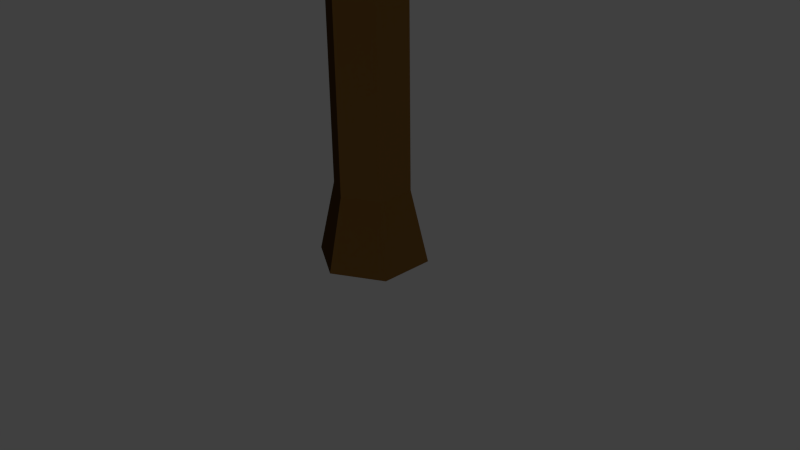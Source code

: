 # Source: Pine_Tree_type_2.blend  (saved by Blender 2.76.0; exported with 4.5.12 LTS)
import bpy
from mathutils import Matrix  # noqa: F401  (used for matrix-valued properties, if any)

bpy.ops.wm.read_factory_settings(use_empty=True)
scene = bpy.context.scene
scene.name = 'Scene'

# ---- collections
col_collection_1 = bpy.data.collections.new('Collection 1'); scene.collection.children.link(col_collection_1)

# ---- materials (node trees are filled in below, after node groups)
mat_pine_tree_log = bpy.data.materials.new('Pine Tree log')
mat_pine_tree_log.alpha_threshold = 0.0
mat_pine_tree_log.use_transparent_shadow = False
mat_pine_tree_log.diffuse_color = (0.3441, 0.1692, 0.04022, 1.0)
mat_pine_tree_log.specular_color = (0.0648, 0.0356, 0.0137)
mat_pine_tree_log.roughness = 0.5
mat_pine_tree_log_2 = bpy.data.materials.new('_Pine Tree Log_2')
mat_pine_tree_log_2.alpha_threshold = 0.0
mat_pine_tree_log_2.use_transparent_shadow = False
mat_pine_tree_log_2.diffuse_color = (0.08866, 0.04519, 0.01298, 1.0)
mat_pine_tree_log_2.specular_color = (0.04971, 0.02732, 0.01033)
mat_pine_tree_log_2.roughness = 0.5
mat_pine_tree_leafs_3 = bpy.data.materials.new('Pine_tree_Leafs_3')
mat_pine_tree_leafs_3.alpha_threshold = 0.0
mat_pine_tree_leafs_3.use_transparent_shadow = False
mat_pine_tree_leafs_3.diffuse_color = (0.07619, 0.2747, 0.06848, 1.0)
mat_pine_tree_leafs_3.roughness = 0.5
mat_material = bpy.data.materials.new('Material')
mat_material.alpha_threshold = 0.0
mat_material.use_transparent_shadow = False
mat_material.roughness = 0.5
mat_pine_tree_leafs = bpy.data.materials.new('Pine_Tree_Leafs')
mat_pine_tree_leafs.alpha_threshold = 0.0
mat_pine_tree_leafs.use_transparent_shadow = False
mat_pine_tree_leafs.diffuse_color = (0.1702, 0.6308, 0.1288, 1.0)
mat_pine_tree_leafs.specular_color = (0.1677, 0.5, 0.1683)
mat_pine_tree_leafs.roughness = 0.5
mat_pine_tree_leafs_2 = bpy.data.materials.new('Pine_tree Leafs_2')
mat_pine_tree_leafs_2.alpha_threshold = 0.0
mat_pine_tree_leafs_2.use_transparent_shadow = False
mat_pine_tree_leafs_2.diffuse_color = (0.065, 0.1692, 0.0137, 1.0)
mat_pine_tree_leafs_2.specular_color = (0.08508, 0.2158, 0.06583)
mat_pine_tree_leafs_2.roughness = 0.5

# ---- material node trees

# ---- world
world_world = bpy.data.worlds.new('World'); scene.world = world_world
world_world.color = (0.05088, 0.05088, 0.05088)
world_world.use_sun_shadow = False
world_world.sun_shadow_jitter_overblur = 0.0
world_world.cycles.sampling_method = 'MANUAL'
world_world.cycles.sample_map_resolution = 256

# ---- cameras
cam_camera = bpy.data.cameras.new('Camera')
cam_camera.clip_end = 100.0
cam_camera.lens = 35.0
cam_camera.sensor_width = 32.0
cam_camera.sensor_height = 18.0
cam_camera.ortho_scale = 7.314
cam_camera.dof.focus_distance = 0.0
cam_camera.dof.aperture_fstop = 128.0

# ---- lights
light_sun = bpy.data.lights.new('Sun', 'SUN')
light_sun.transmission_factor = 0.0
light_sun.angle = 0.1993
light_sun.energy = 1.0
light_sun.shadow_buffer_clip_start = 0.5
light_sun.shadow_soft_size = 0.1
light_sun.shadow_cascade_max_distance = 1000.0
light_sun.cycles.use_multiple_importance_sampling = False
light_point = bpy.data.lights.new('Point', 'POINT')
light_point.transmission_factor = 0.0
light_point.energy = 100.0
light_point.shadow_buffer_clip_start = 0.5
light_point.shadow_soft_size = 0.1
light_point.shadow_maximum_resolution = 0.006
light_point.use_absolute_resolution = True
light_point.cycles.use_multiple_importance_sampling = False

# ---- meshes
me_cylinder = bpy.data.meshes.new('Cylinder')
me_cylinder.from_pydata([(-4.409, -4.723, 4.379), (-4.398, -4.699, 4.448), (-3.648, -0.7473, 4.367), (-3.635, -0.716, 4.456), (0.6266, -6.444, 4.242), (0.6358, -6.423, 4.304), (3.125, -3.198, 4.311), (3.147, -3.145, 4.46), (-4.549, -2.76, 4.249), (-4.553, -2.785, 4.184), (2.226, -4.488, 4.364), (2.217, -4.51, 4.302), (-0.6433, -1.719, 4.489), (-0.6565, -1.75, 4.401), (-2.008, -6.451, 4.467), (-2.018, -6.476, 4.398), (-1.14, -3.447, 4.516), (-1.189, -3.562, 4.191), (-4.721, -6.837, 6.119), (-3.197, -6.338, 6.88), (-4.094, 4.428, 6.181), (-2.935, 6.824, 7.045), (4.43, -8.09, 6.097), (4.43, -5.63, 7.015), (5.442, 4.202, 6.566), (4.97, 4.18, 7.426), (-4.852, -1.391, 7.524), (-6.51, -1.391, 6.428), (5.473, -1.391, 7.374), (5.252, -1.391, 6.297), (-4.721, -7.028, 6.428), (-4.094, 6.818, 6.727), (7.16, 6.081, 6.897), (4.43, -8.305, 6.445), (8.152, -1.391, 6.829), (-6.577, -1.391, 6.932), (0.1867, 5.01, 7.446), (0.1867, 5.172, 6.631), (0.1498, -7.264, 6.808), (0.1498, -8.001, 5.641), (0.9323, -1.391, 7.692), (-0.6139, -1.391, 6.785), (0.1498, -9.656, 5.704), (0.6754, 6.614, 6.912), (0.0, 1.0, 3.993), (0.866, 0.5, 3.993), (0.866, -0.5, 3.993), (-8.742e-08, -1.0, 3.993), (-1.345, -2.413, 4.439), (-1.463, -2.618, 4.36), (-1.439, -2.359, 4.439), (-1.557, -2.564, 4.36), (-0.7134, -1.433, 3.141), (-1.171, -1.726, 2.918), (-1.011, -1.657, 6.488), (-0.822, -1.767, 6.488), (-0.822, -1.548, 6.488), (-0.7698, 2.053, 6.791), (-1.032, 1.901, 6.791), (-0.7698, 1.749, 6.791), (1.78, -0.1615, 7.586), (1.78, 0.1615, 7.586), (1.501, -3.108e-08, 7.586), (8.854e-09, 1.446, -2.5), (1.252, 0.7228, -2.5), (1.252, -0.7228, -2.5), (-1.175e-07, -1.446, -2.5), (-1.252, -0.7228, -2.5), (-0.866, -0.5, 3.993), (-1.252, 0.7228, -2.5), (-0.866, 0.5, 3.993), (0.0, 1.0, -1.541), (0.866, 0.5, -1.541), (0.866, -0.5, -1.541), (-8.742e-08, -1.0, -1.541), (-0.866, -0.5, -1.541), (-0.866, 0.5, -1.541), (0.0, 1.0, 1.368), (0.866, 0.5, 1.368), (0.866, -0.5, 1.368), (-8.742e-08, -1.0, 1.368), (-0.866, -0.5, 1.368), (-0.866, 0.5, 1.368), (0.0, 1.0, 2.681), (0.866, 0.5, 2.681), (0.866, -0.5, 2.681), (-8.742e-08, -1.0, 2.681), (-0.866, -0.5, 2.681), (-0.866, 0.5, 2.681), (-0.9544, -1.85, 2.918), (-0.9296, -1.308, 3.141), (-2.732e-08, -1.987e-08, 3.993), (-0.9458, 1.752, 2.727), (-1.054, 1.95, 2.564), (-0.9229, 2.025, 2.565), (-0.8143, 1.827, 2.728), (-1.538, 2.783, 3.49), (-1.655, 2.997, 3.427), (-1.563, 3.048, 3.428), (-1.446, 2.834, 3.491), (-2.694, 1.698, 3.388), (-2.694, 1.687, 3.491), (-3.048, 6.217, 3.461), (-3.048, 6.206, 3.564), (1.287, 1.814, 3.394), (1.287, 1.804, 3.497), (0.9521, 6.217, 3.427), (0.9518, 6.206, 3.53), (-1.048, 6.655, 3.619), (-1.048, 6.666, 3.516), (-1.052, 1.854, 3.496), (-1.052, 1.865, 3.393), (-3.483, 4.205, 3.554), (-3.483, 4.216, 3.451), (1.385, 4.197, 3.599), (1.385, 4.207, 3.496), (-1.05, 4.203, 3.556), (-1.05, 4.213, 3.453)], [], [(8, 3, 2, 9), (12, 7, 6, 13), (10, 5, 4, 11), (14, 1, 0, 15), (17, 13, 6, 11), (16, 12, 3, 8), (14, 16, 8, 1), (15, 17, 11, 4), (7, 10, 11, 6), (1, 8, 9, 0), (0, 9, 17, 15), (5, 10, 16, 14), (10, 7, 12, 16), (9, 2, 13, 17), (5, 14, 15, 4), (3, 12, 13, 2), (35, 31, 20, 27), (43, 32, 24, 37), (34, 33, 22, 29), (42, 30, 18, 39), (41, 37, 24, 29), (40, 36, 21, 26), (38, 40, 26, 19), (39, 41, 29, 22), (32, 34, 29, 24), (30, 35, 27, 18), (19, 26, 35, 30), (25, 28, 34, 32), (38, 19, 30, 42), (28, 23, 33, 34), (36, 25, 32, 43), (26, 21, 31, 35), (21, 36, 43, 31), (23, 38, 42, 33), (18, 27, 41, 39), (23, 28, 40, 38), (28, 25, 36, 40), (27, 20, 37, 41), (33, 42, 39, 22), (31, 43, 37, 20), (49, 48, 50, 51), (54, 55, 56), (57, 58, 59), (60, 61, 62), (46, 45, 61, 60), (87, 68, 70, 88), (63, 64, 65, 66, 67, 69), (67, 75, 76, 69), (69, 76, 71, 63), (66, 74, 75, 67), (65, 73, 74, 66), (64, 72, 73, 65), (63, 71, 72, 64), (75, 81, 82, 76), (76, 82, 77, 71), (74, 80, 81, 75), (73, 79, 80, 74), (72, 78, 79, 73), (71, 77, 78, 72), (81, 87, 88, 82), (77, 82, 93, 94), (79, 85, 86, 80), (78, 84, 85, 79), (77, 83, 84, 78), (70, 68, 91), (89, 52, 48, 49), (53, 89, 49, 51), (90, 53, 51, 50), (52, 90, 50, 48), (91, 68, 54, 56), (91, 46, 60, 62), (91, 44, 57, 59), (47, 91, 56, 55), (68, 47, 55, 54), (70, 91, 59, 58), (44, 70, 58, 57), (45, 91, 62, 61), (83, 44, 45, 84), (84, 45, 46, 85), (85, 46, 47, 86), (86, 47, 68, 87), (88, 70, 44, 83), (86, 87, 90, 52), (87, 81, 53, 90), (81, 80, 89, 53), (80, 86, 52, 89), (45, 44, 91), (47, 46, 91), (95, 94, 98, 99), (82, 88, 92, 93), (88, 83, 95, 92), (83, 77, 94, 95), (97, 96, 99, 98), (93, 92, 96, 97), (92, 95, 99, 96), (94, 93, 97, 98), (112, 103, 102, 113), (108, 107, 106, 109), (114, 105, 104, 115), (110, 101, 100, 111), (117, 109, 106, 115), (116, 108, 103, 112), (114, 107, 108, 116), (113, 102, 109, 117), (105, 110, 111, 104), (103, 108, 109, 102), (100, 113, 117, 111), (105, 114, 116, 110), (110, 116, 112, 101), (111, 117, 115, 104), (107, 114, 115, 106), (101, 112, 113, 100)])
me_cylinder.polygons.foreach_set('material_index', [2, 2, 2, 2, 6, 2, 2, 6, 2, 2, 6, 2, 2, 6, 2, 2, 6, 6, 6, 2, 6, 6, 2, 6, 6, 2, 2, 6, 6, 2, 6, 2, 6, 6, 6, 2, 6, 6, 2, 6, 0, 0, 0, 0, 0, 1, 0, 1, 1, 1, 0, 0, 0, 1, 1, 1, 0, 0, 0, 1, 1, 0, 0, 0, 1, 0, 1, 1, 0, 0, 0, 0, 0, 0, 1, 1, 0, 0, 0, 0, 0, 1, 0, 1, 1, 0, 0, 0, 0, 1, 1, 0, 1, 1, 1, 1, 5, 5, 5, 5, 5, 5, 5, 5, 5, 5, 5, 5, 5, 5, 5, 5])
_uv = me_cylinder.uv_layers.new(name='UVMap')
_uv.uv.foreach_set('vector', [0.5866, 0.03756, 0.6475, 0.0002041, 0.6465, 0.003797, 0.5877, 0.03975, 0.7281, 0.07308, 0.7884, 0.2029, 0.7815, 0.2013, 0.7253, 0.075, 0.7373, 0.2286, 0.6488, 0.2286, 0.649, 0.2264, 0.7357, 0.2264, 0.5829, 0.1815, 0.5583, 0.09201, 0.5608, 0.09264, 0.5852, 0.1798, 0.668, 0.1198, 0.7253, 0.075, 0.7815, 0.2013, 0.7357, 0.2264, 0.6792, 0.327, 0.6586, 0.3833, 0.5583, 0.3517, 0.5735, 0.2783, 0.715, 0.229, 0.6792, 0.327, 0.5735, 0.2783, 0.6162, 0.229, 0.5852, 0.1798, 0.668, 0.1198, 0.7357, 0.2264, 0.649, 0.2264, 0.7884, 0.2029, 0.7373, 0.2286, 0.7357, 0.2264, 0.7815, 0.2013, 0.5583, 0.09201, 0.5866, 0.03756, 0.5877, 0.03975, 0.5608, 0.09264, 0.5608, 0.09264, 0.5877, 0.03975, 0.668, 0.1198, 0.5852, 0.1798, 0.7858, 0.2819, 0.7904, 0.3653, 0.6792, 0.327, 0.715, 0.229, 0.7904, 0.3653, 0.7887, 0.4196, 0.6586, 0.3833, 0.6792, 0.327, 0.5877, 0.03975, 0.6465, 0.003797, 0.7253, 0.075, 0.668, 0.1198, 0.6488, 0.2286, 0.5829, 0.1815, 0.5852, 0.1798, 0.649, 0.2264, 0.6475, 0.0002041, 0.7281, 0.07308, 0.7253, 0.075, 0.6465, 0.003797, 0.2788, 0.0002041, 0.5579, 0.07185, 0.4729, 0.07873, 0.2781, 0.01749, 0.5579, 0.2448, 0.5298, 0.4795, 0.4638, 0.4147, 0.5025, 0.2275, 0.2612, 0.5021, 0.04794, 0.3501, 0.06152, 0.3425, 0.2677, 0.4015, 0.0002041, 0.2009, 0.1123, 0.0561, 0.1219, 0.0628, 0.05633, 0.2052, 0.2783, 0.2013, 0.5025, 0.2275, 0.4638, 0.4147, 0.2677, 0.4015, 0.2842, 0.748, 0.4926, 0.7875, 0.534, 0.8915, 0.2723, 0.9397, 0.08399, 0.7625, 0.2842, 0.748, 0.2723, 0.9397, 0.1094, 0.8769, 0.05633, 0.2052, 0.2783, 0.2013, 0.2677, 0.4015, 0.06152, 0.3425, 0.5298, 0.4795, 0.2612, 0.5021, 0.2677, 0.4015, 0.4638, 0.4147, 0.1123, 0.0561, 0.2788, 0.0002041, 0.2781, 0.01749, 0.1219, 0.0628, 0.1094, 0.8769, 0.2723, 0.9397, 0.2682, 0.9998, 0.08093, 0.9284, 0.4805, 0.6259, 0.294, 0.5959, 0.2991, 0.5025, 0.5522, 0.555, 0.08399, 0.7625, 0.1094, 0.8769, 0.08093, 0.9284, 0.0002041, 0.7581, 0.294, 0.5959, 0.1488, 0.6217, 0.05595, 0.6142, 0.2991, 0.5025, 0.4926, 0.7875, 0.4805, 0.6259, 0.5522, 0.555, 0.5522, 0.7782, 0.2723, 0.9397, 0.534, 0.8915, 0.5391, 0.9291, 0.2682, 0.9998, 0.534, 0.8915, 0.4926, 0.7875, 0.5522, 0.7782, 0.5391, 0.9291, 0.1488, 0.6217, 0.08399, 0.7625, 0.0002041, 0.7581, 0.05595, 0.6142, 0.1219, 0.0628, 0.2781, 0.01749, 0.2783, 0.2013, 0.05633, 0.2052, 0.1488, 0.6217, 0.294, 0.5959, 0.2842, 0.748, 0.08399, 0.7625, 0.294, 0.5959, 0.4805, 0.6259, 0.4926, 0.7875, 0.2842, 0.748, 0.2781, 0.01749, 0.4729, 0.07873, 0.5025, 0.2275, 0.2783, 0.2013, 0.04794, 0.3501, 0.0002041, 0.2009, 0.05633, 0.2052, 0.06152, 0.3425, 0.5579, 0.07185, 0.5579, 0.2448, 0.5025, 0.2275, 0.4729, 0.07873, 0.5583, 0.4305, 0.5666, 0.4305, 0.5666, 0.4342, 0.5583, 0.4342, 0.683, 0.7054, 0.6831, 0.7054, 0.6832, 0.7054, 0.567, 0.4251, 0.5583, 0.4301, 0.5583, 0.42, 0.7045, 0.7097, 0.7045, 0.7097, 0.7045, 0.7097, 0.7024, 0.7046, 0.714, 0.7133, 0.7045, 0.7097, 0.7045, 0.7097, 0.6611, 0.6773, 0.6735, 0.707, 0.6542, 0.7337, 0.63, 0.6874, 0.8743, 0.2531, 0.8743, 0.3014, 0.8325, 0.3255, 0.7908, 0.3014, 0.7908, 0.2531, 0.8325, 0.229, 0.6537, 0.5025, 0.6565, 0.5459, 0.6117, 0.5491, 0.6011, 0.5089, 0.6011, 0.5089, 0.6117, 0.5491, 0.5715, 0.5591, 0.5526, 0.5266, 0.707, 0.506, 0.7022, 0.5498, 0.6565, 0.5459, 0.6537, 0.5025, 0.759, 0.5187, 0.7462, 0.561, 0.7022, 0.5498, 0.707, 0.506, 0.8085, 0.5412, 0.7864, 0.5795, 0.7462, 0.561, 0.759, 0.5187, 0.8523, 0.5778, 0.8194, 0.6035, 0.7864, 0.5795, 0.8085, 0.5412, 0.6565, 0.5459, 0.6569, 0.636, 0.6206, 0.6401, 0.6117, 0.5491, 0.6117, 0.5491, 0.6206, 0.6401, 0.5818, 0.647, 0.5715, 0.5591, 0.7022, 0.5498, 0.6906, 0.6371, 0.6569, 0.636, 0.6565, 0.5459, 0.7462, 0.561, 0.7224, 0.644, 0.6906, 0.6371, 0.7022, 0.5498, 0.7864, 0.5795, 0.7524, 0.6565, 0.7224, 0.644, 0.7462, 0.561, 0.8194, 0.6035, 0.7824, 0.673, 0.7524, 0.6565, 0.7864, 0.5795, 0.6569, 0.636, 0.6611, 0.6773, 0.63, 0.6874, 0.6206, 0.6401, 0.5818, 0.647, 0.6206, 0.6401, 0.6206, 0.6401, 0.5818, 0.647, 0.7224, 0.644, 0.711, 0.6796, 0.6871, 0.6749, 0.6906, 0.6371, 0.7524, 0.6565, 0.7332, 0.6915, 0.711, 0.6796, 0.7224, 0.644, 0.7824, 0.673, 0.7586, 0.7126, 0.7332, 0.6915, 0.7524, 0.6565, 0.6542, 0.7337, 0.6735, 0.707, 0.691, 0.7237, 0.8432, 0.04941, 0.8527, 0.06646, 0.7927, 0.06593, 0.7895, 0.05895, 0.8402, 0.04163, 0.8432, 0.04941, 0.7895, 0.05895, 0.7888, 0.05566, 0.8523, 0.07577, 0.839, 0.0897, 0.7888, 0.07585, 0.7926, 0.06925, 0.8527, 0.06646, 0.8523, 0.07577, 0.7926, 0.06925, 0.7927, 0.06593, 0.691, 0.7237, 0.6735, 0.707, 0.683, 0.7054, 0.6832, 0.7054, 0.691, 0.7237, 0.7024, 0.7046, 0.7045, 0.7097, 0.7045, 0.7097, 0.691, 0.7237, 0.7224, 0.7465, 0.6871, 0.8416, 0.6781, 0.8316, 0.6878, 0.7019, 0.691, 0.7237, 0.6832, 0.7054, 0.6831, 0.7054, 0.6735, 0.707, 0.6878, 0.7019, 0.6831, 0.7054, 0.683, 0.7054, 0.6542, 0.7337, 0.691, 0.7237, 0.6781, 0.8316, 0.6678, 0.8369, 0.6139, 0.7491, 0.6542, 0.7337, 0.6678, 0.8369, 0.6552, 0.8416, 0.714, 0.7133, 0.691, 0.7237, 0.7045, 0.7097, 0.7045, 0.7097, 0.7586, 0.7126, 0.7224, 0.7465, 0.714, 0.7133, 0.7332, 0.6915, 0.7332, 0.6915, 0.714, 0.7133, 0.7024, 0.7046, 0.711, 0.6796, 0.711, 0.6796, 0.7024, 0.7046, 0.6878, 0.7019, 0.6871, 0.6749, 0.6871, 0.6749, 0.6878, 0.7019, 0.6735, 0.707, 0.6611, 0.6773, 0.63, 0.6874, 0.6542, 0.7337, 0.6139, 0.7491, 0.5941, 0.6991, 0.8869, 0.06246, 0.883, 0.0892, 0.8523, 0.07577, 0.8527, 0.06646, 0.883, 0.0892, 0.8918, 0.1333, 0.839, 0.0897, 0.8523, 0.07577, 0.8914, 0.0002041, 0.9072, 0.02699, 0.8432, 0.04941, 0.8402, 0.04163, 0.9072, 0.02699, 0.8869, 0.06246, 0.8527, 0.06646, 0.8432, 0.04941, 0.714, 0.7133, 0.7224, 0.7465, 0.691, 0.7237, 0.6878, 0.7019, 0.7024, 0.7046, 0.691, 0.7237, 0.7586, 0.7126, 0.7824, 0.673, 0.7824, 0.673, 0.7586, 0.7126, 0.6206, 0.6401, 0.63, 0.6874, 0.63, 0.6874, 0.6206, 0.6401, 0.63, 0.6874, 0.5941, 0.6991, 0.5941, 0.6991, 0.63, 0.6874, 0.7586, 0.7126, 0.7824, 0.673, 0.7824, 0.673, 0.7586, 0.7126, 0.6206, 0.6401, 0.63, 0.6874, 0.5941, 0.6991, 0.5818, 0.647, 0.6206, 0.6401, 0.63, 0.6874, 0.63, 0.6874, 0.6206, 0.6401, 0.63, 0.6874, 0.5941, 0.6991, 0.5941, 0.6991, 0.63, 0.6874, 0.5818, 0.647, 0.6206, 0.6401, 0.6206, 0.6401, 0.5818, 0.647, 0.0, 0.0, 0.0, 0.0, 0.0, 0.0, 0.0, 0.0, 0.0, 0.0, 0.0, 0.0, 0.0, 0.0, 0.0, 0.0, 0.0, 0.0, 0.0, 0.0, 0.0, 0.0, 0.0, 0.0, 0.0, 0.0, 0.0, 0.0, 0.0, 0.0, 0.0, 0.0, 0.0, 0.0, 0.0, 0.0, 0.0, 0.0, 0.0, 0.0, 0.0, 0.0, 0.0, 0.0, 0.0, 0.0, 0.0, 0.0, 0.0, 0.0, 0.0, 0.0, 0.0, 0.0, 0.0, 0.0, 0.0, 0.0, 0.0, 0.0, 0.0, 0.0, 0.0, 0.0, 0.0, 0.0, 0.0, 0.0, 0.0, 0.0, 0.0, 0.0, 0.0, 0.0, 0.0, 0.0, 0.0, 0.0, 0.0, 0.0, 0.0, 0.0, 0.0, 0.0, 0.0, 0.0, 0.0, 0.0, 0.0, 0.0, 0.0, 0.0, 0.0, 0.0, 0.0, 0.0, 0.0, 0.0, 0.0, 0.0, 0.0, 0.0, 0.0, 0.0, 0.0, 0.0, 0.0, 0.0, 0.0, 0.0, 0.0, 0.0, 0.0, 0.0, 0.0, 0.0, 0.0, 0.0, 0.0, 0.0, 0.0, 0.0, 0.0, 0.0, 0.0, 0.0, 0.0, 0.0])
me_cylinder.materials.append(mat_pine_tree_log)
me_cylinder.materials.append(mat_pine_tree_log_2)
me_cylinder.materials.append(mat_pine_tree_leafs_3)
me_cylinder.materials.append(mat_material)
me_cylinder.materials.append(None)
me_cylinder.materials.append(mat_pine_tree_leafs)
me_cylinder.materials.append(mat_pine_tree_leafs_2)
me_cylinder.materials.append(None)
me_cylinder.use_remesh_preserve_volume = False
me_cylinder.use_remesh_preserve_attributes = False
me_cylinder.use_mirror_vertex_groups = False
me_cylinder.update()

# ---- objects
ob_sun = bpy.data.objects.new('Sun', light_sun)
ob_point = bpy.data.objects.new('Point', light_point)
ob_pine_tree_log = bpy.data.objects.new('Pine_tree_Log', me_cylinder)
ob_camera = bpy.data.objects.new('Camera', cam_camera)

# ---- transforms, parenting, visibility, modifiers, constraints
ob_sun.location = (-0.8571, -6.465, 9.835)
ob_sun.lineart.crease_threshold = 0.0
ob_point.location = (-0.8571, 3.962, 5.759)
ob_point.lineart.crease_threshold = 0.0
ob_pine_tree_log.location = (0.0, 0.0, 2.5)
ob_pine_tree_log.scale = (0.5, 0.5, 1.0)
ob_pine_tree_log.lineart.crease_threshold = 0.0
ob_camera.location = (7.481, -6.508, 5.344)
ob_camera.rotation_euler = (1.109, 0.01082, 0.8149)
ob_camera.lock_rotations_4d = False
ob_camera.empty_display_type = 'ARROWS'
ob_camera.color = (0.0, 0.0, 0.0, 0.0)
ob_camera.display_type = 'WIRE'
ob_camera.lineart.crease_threshold = 0.0

# ---- collection membership
col_collection_1.objects.link(ob_sun)
col_collection_1.objects.link(ob_point)
col_collection_1.objects.link(ob_pine_tree_log)
col_collection_1.objects.link(ob_camera)

# ---- scene / render settings (as saved in the file)
scene.camera = ob_camera
scene.frame_start = 1; scene.frame_end = 250; scene.frame_set(23)
scene.render.engine = 'BLENDER_EEVEE_NEXT'
scene.render.resolution_percentage = 50
scene.render.dither_intensity = 0.0
scene.cycles.use_denoising = False
scene.cycles.samples = 10
scene.cycles.sampling_pattern = 'TABULATED_SOBOL'
scene.cycles.light_sampling_threshold = 0.0
scene.cycles.use_adaptive_sampling = False
scene.cycles.use_light_tree = False
scene.cycles.blur_glossy = 0.0
scene.cycles.pixel_filter_type = 'GAUSSIAN'
scene.cycles.sample_clamp_indirect = 0.0
scene.view_settings.view_transform = 'Standard'
bpy.context.view_layer.update()
